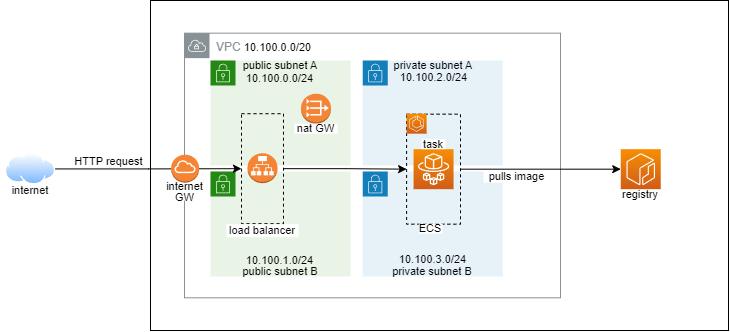

The diagram above was exported from draw.io. Its source (the exported page's mxGraphModel, read from the mxfile embedded in the PNG):
<mxGraphModel dx="1728" dy="589" grid="1" gridSize="10" guides="1" tooltips="1" connect="1" arrows="1" fold="1" page="1" pageScale="1" pageWidth="827" pageHeight="1169" math="0" shadow="0">
  <root>
    <mxCell id="0" />
    <mxCell id="1" parent="0" />
    <mxCell id="m5yi0UzrYHpqsRySeOy3-2" value="" style="rounded=0;whiteSpace=wrap;html=1;" parent="1" vertex="1">
      <mxGeometry x="200" y="420" width="578" height="330" as="geometry" />
    </mxCell>
    <mxCell id="m5yi0UzrYHpqsRySeOy3-1" value="VPC" style="sketch=0;outlineConnect=0;gradientColor=none;html=1;whiteSpace=wrap;fontSize=12;fontStyle=0;shape=mxgraph.aws4.group;grIcon=mxgraph.aws4.group_vpc;strokeColor=#879196;fillColor=none;verticalAlign=top;align=left;spacingLeft=30;fontColor=#879196;dashed=0;" parent="1" vertex="1">
      <mxGeometry x="234" y="452.68" width="376" height="264.63" as="geometry" />
    </mxCell>
    <mxCell id="m5yi0UzrYHpqsRySeOy3-4" value="" style="points=[[0,0],[0.25,0],[0.5,0],[0.75,0],[1,0],[1,0.25],[1,0.5],[1,0.75],[1,1],[0.75,1],[0.5,1],[0.25,1],[0,1],[0,0.75],[0,0.5],[0,0.25]];outlineConnect=0;gradientColor=none;html=1;whiteSpace=wrap;fontSize=12;fontStyle=0;container=1;pointerEvents=0;collapsible=0;recursiveResize=0;shape=mxgraph.aws4.group;grIcon=mxgraph.aws4.group_security_group;grStroke=0;strokeColor=#147EBA;fillColor=#E6F2F8;verticalAlign=top;align=left;spacingLeft=30;fontColor=#147EBA;dashed=0;" parent="1" vertex="1">
      <mxGeometry x="412.25" y="480" width="140" height="105" as="geometry" />
    </mxCell>
    <mxCell id="m5yi0UzrYHpqsRySeOy3-5" value="" style="points=[[0,0],[0.25,0],[0.5,0],[0.75,0],[1,0],[1,0.25],[1,0.5],[1,0.75],[1,1],[0.75,1],[0.5,1],[0.25,1],[0,1],[0,0.75],[0,0.5],[0,0.25]];outlineConnect=0;gradientColor=none;html=1;whiteSpace=wrap;fontSize=12;fontStyle=0;container=1;pointerEvents=0;collapsible=0;recursiveResize=0;shape=mxgraph.aws4.group;grIcon=mxgraph.aws4.group_security_group;grStroke=0;strokeColor=#147EBA;fillColor=#E6F2F8;verticalAlign=top;align=left;spacingLeft=30;fontColor=#147EBA;strokeWidth=1;" parent="1" vertex="1">
      <mxGeometry x="412.25" y="591" width="140" height="105" as="geometry" />
    </mxCell>
    <mxCell id="m5yi0UzrYHpqsRySeOy3-22" value="&lt;p style=&quot;line-height: 100%;&quot;&gt;private subnet B&lt;/p&gt;" style="text;html=1;strokeColor=none;fillColor=none;align=center;verticalAlign=middle;whiteSpace=wrap;rounded=0;fontSize=11;" parent="m5yi0UzrYHpqsRySeOy3-5" vertex="1">
      <mxGeometry x="20.00000000000001" y="94.99" width="100" height="10" as="geometry" />
    </mxCell>
    <mxCell id="I-TEAKM-Ag03p4Chg9i1-9" value="&lt;p style=&quot;line-height: 100%;&quot;&gt;10.100.3.0/24&lt;br&gt;&lt;/p&gt;" style="text;html=1;strokeColor=none;fillColor=none;align=center;verticalAlign=middle;whiteSpace=wrap;rounded=0;fontSize=11;" vertex="1" parent="m5yi0UzrYHpqsRySeOy3-5">
      <mxGeometry x="35.50000000000002" y="81.99" width="69" height="13" as="geometry" />
    </mxCell>
    <mxCell id="m5yi0UzrYHpqsRySeOy3-31" style="edgeStyle=orthogonalEdgeStyle;rounded=0;orthogonalLoop=1;jettySize=auto;html=1;exitX=1;exitY=0.5;exitDx=0;exitDy=0;entryX=0;entryY=0.5;entryDx=0;entryDy=0;entryPerimeter=0;" parent="1" source="m5yi0UzrYHpqsRySeOy3-21" target="I-TEAKM-Ag03p4Chg9i1-3" edge="1">
      <mxGeometry relative="1" as="geometry">
        <mxPoint x="520" y="589.6800000000001" as="sourcePoint" />
        <mxPoint x="665.25" y="588.1666666666667" as="targetPoint" />
      </mxGeometry>
    </mxCell>
    <mxCell id="m5yi0UzrYHpqsRySeOy3-21" value="" style="rounded=0;whiteSpace=wrap;html=1;fillColor=none;dashed=1;" parent="1" vertex="1">
      <mxGeometry x="456.11" y="533.68" width="53.89" height="110" as="geometry" />
    </mxCell>
    <mxCell id="m5yi0UzrYHpqsRySeOy3-6" value="" style="points=[[0,0],[0.25,0],[0.5,0],[0.75,0],[1,0],[1,0.25],[1,0.5],[1,0.75],[1,1],[0.75,1],[0.5,1],[0.25,1],[0,1],[0,0.75],[0,0.5],[0,0.25]];outlineConnect=0;gradientColor=none;html=1;whiteSpace=wrap;fontSize=12;fontStyle=0;container=1;pointerEvents=0;collapsible=0;recursiveResize=0;shape=mxgraph.aws4.group;grIcon=mxgraph.aws4.group_security_group;grStroke=0;strokeColor=#248814;fillColor=#E9F3E6;verticalAlign=top;align=left;spacingLeft=30;fontColor=#248814;dashed=0;shadow=0;" parent="1" vertex="1">
      <mxGeometry x="260" y="479.99" width="140" height="105" as="geometry" />
    </mxCell>
    <mxCell id="m5yi0UzrYHpqsRySeOy3-34" value="&lt;p style=&quot;line-height: 100%;&quot;&gt;public subnet A&lt;/p&gt;" style="text;html=1;strokeColor=none;fillColor=none;align=center;verticalAlign=middle;whiteSpace=wrap;rounded=0;fontSize=11;" parent="m5yi0UzrYHpqsRySeOy3-6" vertex="1">
      <mxGeometry x="19.99999999999997" y="0.009999999999990905" width="100" height="10" as="geometry" />
    </mxCell>
    <mxCell id="m5yi0UzrYHpqsRySeOy3-7" value="" style="points=[[0,0],[0.25,0],[0.5,0],[0.75,0],[1,0],[1,0.25],[1,0.5],[1,0.75],[1,1],[0.75,1],[0.5,1],[0.25,1],[0,1],[0,0.75],[0,0.5],[0,0.25]];outlineConnect=0;gradientColor=none;html=1;whiteSpace=wrap;fontSize=12;fontStyle=0;container=1;pointerEvents=0;collapsible=0;recursiveResize=0;shape=mxgraph.aws4.group;grIcon=mxgraph.aws4.group_security_group;grStroke=0;strokeColor=#248814;fillColor=#E9F3E6;verticalAlign=top;align=left;spacingLeft=30;fontColor=#248814;dashed=0;" parent="1" vertex="1">
      <mxGeometry x="260" y="590.99" width="140" height="105" as="geometry" />
    </mxCell>
    <mxCell id="m5yi0UzrYHpqsRySeOy3-33" value="&lt;p style=&quot;line-height: 100%;&quot;&gt;public subnet B&lt;/p&gt;" style="text;html=1;strokeColor=none;fillColor=none;align=center;verticalAlign=middle;whiteSpace=wrap;rounded=0;fontSize=11;" parent="m5yi0UzrYHpqsRySeOy3-7" vertex="1">
      <mxGeometry x="20" y="95" width="100" height="10" as="geometry" />
    </mxCell>
    <mxCell id="m5yi0UzrYHpqsRySeOy3-41" style="edgeStyle=orthogonalEdgeStyle;rounded=0;orthogonalLoop=1;jettySize=auto;html=1;" parent="1" source="m5yi0UzrYHpqsRySeOy3-12" target="m5yi0UzrYHpqsRySeOy3-21" edge="1">
      <mxGeometry relative="1" as="geometry" />
    </mxCell>
    <mxCell id="m5yi0UzrYHpqsRySeOy3-12" value="" style="rounded=0;whiteSpace=wrap;html=1;fillColor=none;dashed=1;" parent="1" vertex="1">
      <mxGeometry x="291" y="533.1800000000001" width="42" height="110" as="geometry" />
    </mxCell>
    <mxCell id="m5yi0UzrYHpqsRySeOy3-8" value="" style="outlineConnect=0;dashed=0;verticalLabelPosition=bottom;verticalAlign=top;align=center;html=1;shape=mxgraph.aws3.vpc_nat_gateway;fillColor=#F58536;gradientColor=none;" parent="1" vertex="1">
      <mxGeometry x="350.5" y="513.1800000000001" width="30" height="30" as="geometry" />
    </mxCell>
    <mxCell id="m5yi0UzrYHpqsRySeOy3-9" value="&lt;p style=&quot;line-height: 100%;&quot;&gt;nat GW&lt;/p&gt;" style="text;html=1;strokeColor=none;fillColor=default;align=center;verticalAlign=middle;whiteSpace=wrap;rounded=0;fontSize=11;" parent="1" vertex="1">
      <mxGeometry x="344" y="543.1800000000001" width="43" height="10" as="geometry" />
    </mxCell>
    <mxCell id="m5yi0UzrYHpqsRySeOy3-11" value="" style="outlineConnect=0;dashed=0;verticalLabelPosition=bottom;verticalAlign=top;align=center;html=1;shape=mxgraph.aws3.application_load_balancer;fillColor=#F58534;gradientColor=none;" parent="1" vertex="1">
      <mxGeometry x="297" y="572.6800000000001" width="30" height="30" as="geometry" />
    </mxCell>
    <mxCell id="m5yi0UzrYHpqsRySeOy3-15" value="&lt;p style=&quot;line-height: 100%; font-size: 11px;&quot;&gt;internet&lt;br style=&quot;font-size: 11px;&quot;&gt;GW&lt;/p&gt;" style="text;html=1;strokeColor=none;fillColor=default;align=center;verticalAlign=middle;whiteSpace=wrap;rounded=0;fontSize=11;" parent="1" vertex="1">
      <mxGeometry x="212.91" y="602.18" width="43.34" height="18" as="geometry" />
    </mxCell>
    <mxCell id="m5yi0UzrYHpqsRySeOy3-16" value="&lt;p style=&quot;line-height: 100%;&quot;&gt;load balancer&lt;/p&gt;" style="text;html=1;strokeColor=none;fillColor=default;align=center;verticalAlign=middle;whiteSpace=wrap;rounded=0;fontSize=11;" parent="1" vertex="1">
      <mxGeometry x="276" y="643.68" width="72" height="13" as="geometry" />
    </mxCell>
    <mxCell id="m5yi0UzrYHpqsRySeOy3-18" value="&lt;p style=&quot;line-height: 100%;&quot;&gt;registry&lt;/p&gt;" style="text;html=1;strokeColor=none;fillColor=default;align=center;verticalAlign=middle;whiteSpace=wrap;rounded=0;fontSize=11;" parent="1" vertex="1">
      <mxGeometry x="665.13" y="608.68" width="50.25" height="10" as="geometry" />
    </mxCell>
    <mxCell id="m5yi0UzrYHpqsRySeOy3-19" value="" style="sketch=0;points=[[0,0,0],[0.25,0,0],[0.5,0,0],[0.75,0,0],[1,0,0],[0,1,0],[0.25,1,0],[0.5,1,0],[0.75,1,0],[1,1,0],[0,0.25,0],[0,0.5,0],[0,0.75,0],[1,0.25,0],[1,0.5,0],[1,0.75,0]];outlineConnect=0;fontColor=#232F3E;gradientColor=#F78E04;gradientDirection=north;fillColor=#D05C17;strokeColor=#ffffff;dashed=0;verticalLabelPosition=bottom;verticalAlign=top;align=center;html=1;fontSize=12;fontStyle=0;aspect=fixed;shape=mxgraph.aws4.resourceIcon;resIcon=mxgraph.aws4.fargate;" parent="1" vertex="1">
      <mxGeometry x="463.06" y="568.6800000000001" width="40" height="40" as="geometry" />
    </mxCell>
    <mxCell id="m5yi0UzrYHpqsRySeOy3-20" value="" style="sketch=0;points=[[0,0,0],[0.25,0,0],[0.5,0,0],[0.75,0,0],[1,0,0],[0,1,0],[0.25,1,0],[0.5,1,0],[0.75,1,0],[1,1,0],[0,0.25,0],[0,0.5,0],[0,0.75,0],[1,0.25,0],[1,0.5,0],[1,0.75,0]];outlineConnect=0;fontColor=#232F3E;gradientColor=#F78E04;gradientDirection=north;fillColor=#D05C17;strokeColor=#ffffff;dashed=0;verticalLabelPosition=bottom;verticalAlign=top;align=center;html=1;fontSize=12;fontStyle=0;aspect=fixed;shape=mxgraph.aws4.resourceIcon;resIcon=mxgraph.aws4.ecs;" parent="1" vertex="1">
      <mxGeometry x="456.10999999999996" y="533.1800000000001" width="20" height="20" as="geometry" />
    </mxCell>
    <mxCell id="m5yi0UzrYHpqsRySeOy3-23" value="&lt;p style=&quot;line-height: 100%;&quot;&gt;private subnet A&lt;/p&gt;" style="text;html=1;strokeColor=none;fillColor=none;align=center;verticalAlign=middle;whiteSpace=wrap;rounded=0;fontSize=11;" parent="1" vertex="1">
      <mxGeometry x="433.04999999999995" y="480" width="100" height="10" as="geometry" />
    </mxCell>
    <mxCell id="m5yi0UzrYHpqsRySeOy3-26" value="&lt;p style=&quot;line-height: 100%;&quot;&gt;task&lt;/p&gt;" style="text;html=1;strokeColor=none;fillColor=default;align=center;verticalAlign=middle;whiteSpace=wrap;rounded=0;fontSize=11;" parent="1" vertex="1">
      <mxGeometry x="471.09999999999997" y="558.6800000000001" width="23.91" height="10" as="geometry" />
    </mxCell>
    <mxCell id="m5yi0UzrYHpqsRySeOy3-32" value="&lt;p style=&quot;line-height: 100%; font-size: 11px;&quot;&gt;pulls image&lt;/p&gt;" style="text;html=1;strokeColor=none;fillColor=default;align=center;verticalAlign=middle;whiteSpace=wrap;rounded=0;fontSize=11;" parent="1" vertex="1">
      <mxGeometry x="533.05" y="590.1800000000001" width="66.75" height="12" as="geometry" />
    </mxCell>
    <mxCell id="m5yi0UzrYHpqsRySeOy3-38" style="edgeStyle=orthogonalEdgeStyle;rounded=0;orthogonalLoop=1;jettySize=auto;html=1;entryX=0;entryY=0.5;entryDx=0;entryDy=0;" parent="1" source="m5yi0UzrYHpqsRySeOy3-35" target="m5yi0UzrYHpqsRySeOy3-12" edge="1">
      <mxGeometry relative="1" as="geometry" />
    </mxCell>
    <mxCell id="m5yi0UzrYHpqsRySeOy3-35" value="" style="aspect=fixed;perimeter=ellipsePerimeter;html=1;align=center;shadow=0;dashed=0;spacingTop=3;image;image=img/lib/active_directory/internet_cloud.svg;" parent="1" vertex="1">
      <mxGeometry x="55" y="572.6800000000001" width="50" height="31.5" as="geometry" />
    </mxCell>
    <mxCell id="m5yi0UzrYHpqsRySeOy3-36" value="&lt;p style=&quot;line-height: 100%;&quot;&gt;internet&lt;/p&gt;" style="text;html=1;strokeColor=none;fillColor=default;align=center;verticalAlign=middle;whiteSpace=wrap;rounded=0;fontSize=11;" parent="1" vertex="1">
      <mxGeometry x="50" y="605.4300000000001" width="60" height="10" as="geometry" />
    </mxCell>
    <mxCell id="m5yi0UzrYHpqsRySeOy3-39" value="&lt;p style=&quot;line-height: 100%;&quot;&gt;HTTP request&lt;/p&gt;" style="text;html=1;strokeColor=none;fillColor=default;align=center;verticalAlign=middle;whiteSpace=wrap;rounded=0;fontSize=11;" parent="1" vertex="1">
      <mxGeometry x="118.42" y="575.1800000000001" width="80.58" height="12" as="geometry" />
    </mxCell>
    <mxCell id="m5yi0UzrYHpqsRySeOy3-10" value="" style="outlineConnect=0;dashed=0;verticalLabelPosition=bottom;verticalAlign=top;align=center;html=1;shape=mxgraph.aws3.internet_gateway;fillColor=#F58534;gradientColor=none;" parent="1" vertex="1">
      <mxGeometry x="220.58" y="574.1800000000001" width="28" height="28" as="geometry" />
    </mxCell>
    <mxCell id="I-TEAKM-Ag03p4Chg9i1-1" value="&lt;p style=&quot;line-height: 100%;&quot;&gt;10.100.0.0/20&lt;/p&gt;" style="text;html=1;strokeColor=none;fillColor=none;align=center;verticalAlign=middle;whiteSpace=wrap;rounded=0;fontSize=11;" vertex="1" parent="1">
      <mxGeometry x="293" y="460" width="69" height="13" as="geometry" />
    </mxCell>
    <mxCell id="I-TEAKM-Ag03p4Chg9i1-3" value="" style="sketch=0;points=[[0,0,0],[0.25,0,0],[0.5,0,0],[0.75,0,0],[1,0,0],[0,1,0],[0.25,1,0],[0.5,1,0],[0.75,1,0],[1,1,0],[0,0.25,0],[0,0.5,0],[0,0.75,0],[1,0.25,0],[1,0.5,0],[1,0.75,0]];outlineConnect=0;fontColor=#232F3E;gradientColor=#F78E04;gradientDirection=north;fillColor=#D05C17;strokeColor=#ffffff;dashed=0;verticalLabelPosition=bottom;verticalAlign=top;align=center;html=1;fontSize=12;fontStyle=0;aspect=fixed;shape=mxgraph.aws4.resourceIcon;resIcon=mxgraph.aws4.ecr;" vertex="1" parent="1">
      <mxGeometry x="670.25" y="568.6800000000001" width="40" height="40" as="geometry" />
    </mxCell>
    <mxCell id="m5yi0UzrYHpqsRySeOy3-24" value="&lt;p style=&quot;line-height: 100%;&quot;&gt;ECS&lt;/p&gt;" style="text;html=1;strokeColor=none;fillColor=default;align=center;verticalAlign=middle;whiteSpace=wrap;rounded=0;fontSize=11;" parent="1" vertex="1">
      <mxGeometry x="468.3399999999999" y="643.18" width="23.91" height="10" as="geometry" />
    </mxCell>
    <mxCell id="I-TEAKM-Ag03p4Chg9i1-6" value="&lt;p style=&quot;line-height: 100%;&quot;&gt;10.100.0.0/24&lt;br&gt;&lt;/p&gt;" style="text;html=1;strokeColor=none;fillColor=none;align=center;verticalAlign=middle;whiteSpace=wrap;rounded=0;fontSize=11;" vertex="1" parent="1">
      <mxGeometry x="295" y="491" width="69" height="13" as="geometry" />
    </mxCell>
    <mxCell id="I-TEAKM-Ag03p4Chg9i1-7" value="&lt;p style=&quot;line-height: 100%;&quot;&gt;10.100.1.0/24&lt;br&gt;&lt;/p&gt;" style="text;html=1;strokeColor=none;fillColor=none;align=center;verticalAlign=middle;whiteSpace=wrap;rounded=0;fontSize=11;" vertex="1" parent="1">
      <mxGeometry x="295" y="673" width="69" height="13" as="geometry" />
    </mxCell>
    <mxCell id="I-TEAKM-Ag03p4Chg9i1-8" value="&lt;p style=&quot;line-height: 100%;&quot;&gt;10.100.2.0/24&lt;br&gt;&lt;/p&gt;" style="text;html=1;strokeColor=none;fillColor=none;align=center;verticalAlign=middle;whiteSpace=wrap;rounded=0;fontSize=11;" vertex="1" parent="1">
      <mxGeometry x="448.56" y="490" width="69" height="13" as="geometry" />
    </mxCell>
  </root>
</mxGraphModel>